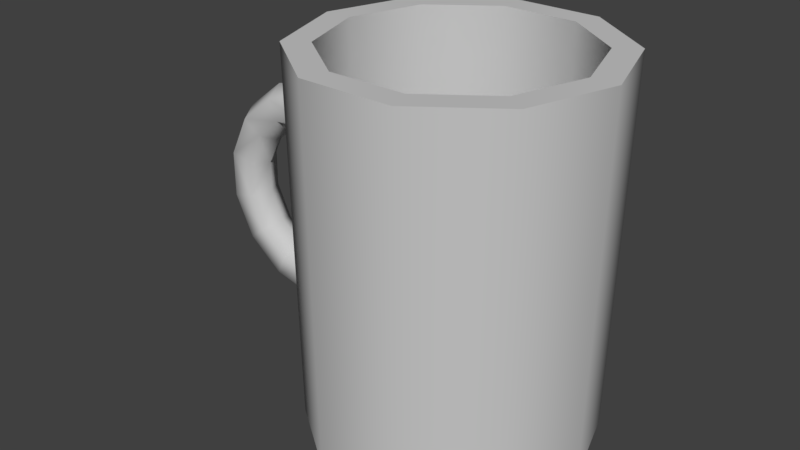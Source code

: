 # Source: mug.blend  (saved by Blender 2.79.0; exported with 4.5.12 LTS)
import bpy
from mathutils import Matrix  # noqa: F401  (used for matrix-valued properties, if any)

bpy.ops.wm.read_factory_settings(use_empty=True)
scene = bpy.context.scene
scene.name = 'Scene'

# ---- collections
col_collection_1 = bpy.data.collections.new('Collection 1'); scene.collection.children.link(col_collection_1)

# ---- materials (node trees are filled in below, after node groups)
mat_shelf = bpy.data.materials.new('shelf')
mat_shelf.alpha_threshold = 0.0
mat_shelf.use_transparent_shadow = False
mat_shelf.diffuse_color = (0.5882, 0.5882, 0.5882, 1.0)
mat_shelf.specular_color = (0.9, 0.9, 0.9)
mat_shelf.roughness = 0.5
mat_shelf.specular_intensity = 0.0

# ---- material node trees

# ---- world
world_world = bpy.data.worlds.new('World'); scene.world = world_world
world_world.color = (0.05127, 0.05127, 0.05127)
world_world.use_sun_shadow = False
world_world.sun_shadow_jitter_overblur = 0.0
world_world.cycles.sampling_method = 'MANUAL'

# ---- meshes
me_untitled_001 = bpy.data.meshes.new('Untitled.001')
me_untitled_001.from_pydata([(0.281, 2.394e-09, -5.376e-05), (0.2273, -2.82e-09, -0.1652), (0.08678, -1.381e-09, -0.2673), (-0.08688, -2.171e-08, -0.2672), (-0.2274, 2.328e-09, -0.1651), (-0.281, -2.394e-09, 5.38e-05), (-0.2273, 2.82e-09, 0.1652), (-0.08678, 1.381e-09, 0.2673), (0.08688, 2.171e-08, 0.2672), (0.2274, -2.328e-09, 0.1651), (0.2946, 0.7365, -5.636e-05), (0.2383, 0.7365, -0.1732), (0.09098, 0.7365, -0.2802), (-0.09108, 0.7365, -0.2801), (-0.2384, 0.7365, -0.1731), (-0.2946, 0.7365, 5.631e-05), (-0.2383, 0.7365, 0.1732), (-0.09098, 0.7365, 0.2802), (0.09108, 0.7365, 0.2801), (0.2384, 0.7365, 0.1731), (0.242, 0.7365, -4.629e-05), (0.1957, 0.7365, -0.1423), (0.07473, 0.7365, -0.2302), (-0.07482, 0.7365, -0.2301), (-0.1958, 0.7365, -0.1422), (-0.242, 0.7365, 4.629e-05), (-0.1957, 0.7365, 0.1423), (-0.07473, 0.7365, 0.2302), (0.07482, 0.7365, 0.2301), (0.1958, 0.7365, 0.1422), (0.2308, 0.1325, -4.411e-05), (0.1867, 0.1325, -0.1357), (0.07128, 0.1325, -0.2195), (-0.07137, 0.1325, -0.2195), (-0.1868, 0.1325, -0.1356), (-0.2308, 0.1325, 4.415e-05), (-0.1867, 0.1325, 0.1357), (-0.07128, 0.1325, 0.2195), (0.07137, 0.1325, 0.2195), (0.1868, 0.1325, 0.1356), (-0.3262, 0.5961, -0.0004027), (-0.3262, 0.574, 0.03786), (-0.3262, 0.5298, 0.03786), (-0.3262, 0.5077, -0.0004028), (-0.3262, 0.5298, -0.03867), (-0.3262, 0.574, -0.03867), (-0.2272, 0.5735, -0.0004217), (-0.2368, 0.5536, 0.03785), (-0.2559, 0.5137, 0.03785), (-0.2655, 0.4938, -0.0004144), (-0.2559, 0.5137, -0.03868), (-0.2368, 0.5536, -0.03869), (-0.2272, 0.1621, -0.0004217), (-0.2368, 0.182, 0.03785), (-0.2559, 0.2218, 0.03785), (-0.2655, 0.2417, -0.0004143), (-0.2559, 0.2218, -0.03868), (-0.2368, 0.182, -0.03869), (-0.3262, 0.1395, -0.0004027), (-0.3262, 0.1616, 0.03786), (-0.3262, 0.2057, 0.03786), (-0.3262, 0.2278, -0.0004027), (-0.3262, 0.2057, -0.03867), (-0.3262, 0.1616, -0.03867), (-0.4253, 0.1621, -0.0003838), (-0.4157, 0.182, 0.03788), (-0.3965, 0.2218, 0.03788), (-0.3869, 0.2417, -0.0003911), (-0.3965, 0.2218, -0.03866), (-0.4157, 0.182, -0.03865), (-0.5047, 0.2254, -0.0003686), (-0.4874, 0.2392, 0.0379), (-0.4529, 0.2668, 0.03789), (-0.4356, 0.2805, -0.0003818), (-0.4529, 0.2668, -0.03865), (-0.4875, 0.2392, -0.03864), (-0.5488, 0.317, -0.0003601), (-0.5273, 0.3219, 0.0379), (-0.4842, 0.3317, 0.03789), (-0.4627, 0.3366, -0.0003766), (-0.4842, 0.3317, -0.03864), (-0.5273, 0.3219, -0.03863), (-0.5488, 0.4186, -0.0003601), (-0.5273, 0.4137, 0.0379), (-0.4842, 0.4038, 0.03789), (-0.4627, 0.3989, -0.0003767), (-0.4842, 0.4038, -0.03864), (-0.5273, 0.4137, -0.03863), (-0.5047, 0.5101, -0.0003685), (-0.4874, 0.4963, 0.0379), (-0.4529, 0.4688, 0.03789), (-0.4356, 0.455, -0.0003818), (-0.4529, 0.4688, -0.03865), (-0.4875, 0.4963, -0.03864), (-0.4253, 0.5735, -0.0003838), (-0.4157, 0.5536, 0.03788), (-0.3965, 0.5137, 0.03788), (-0.3869, 0.4938, -0.0003911), (-0.3965, 0.5137, -0.03866), (-0.4157, 0.5536, -0.03865), (0.01279, 0.1325, -0.001299)], [], [(10, 1, 11), (1, 10, 0), (11, 2, 12), (2, 11, 1), (12, 2, 13), (13, 2, 3), (13, 4, 14), (4, 13, 3), (14, 4, 15), (15, 4, 5), (15, 6, 16), (6, 15, 5), (16, 7, 17), (7, 16, 6), (17, 7, 18), (18, 7, 8), (18, 9, 19), (9, 18, 8), (19, 9, 10), (10, 9, 0), (11, 20, 10), (20, 11, 21), (22, 21, 11), (11, 12, 22), (12, 13, 23), (12, 23, 22), (24, 13, 14), (13, 24, 23), (15, 24, 14), (24, 15, 25), (26, 25, 15), (15, 16, 26), (27, 16, 17), (16, 27, 26), (17, 28, 27), (28, 17, 18), (29, 28, 18), (18, 19, 29), (19, 10, 20), (19, 20, 29), (21, 31, 20), (20, 31, 30), (22, 32, 21), (21, 32, 31), (23, 32, 22), (32, 23, 33), (24, 34, 23), (23, 34, 33), (25, 34, 24), (34, 25, 35), (26, 36, 25), (25, 36, 35), (27, 37, 26), (26, 37, 36), (28, 37, 27), (37, 28, 38), (29, 39, 28), (28, 39, 38), (20, 39, 29), (39, 20, 30), (46, 40, 47), (40, 41, 47), (47, 42, 48), (42, 47, 41), (43, 49, 42), (48, 42, 49), (44, 49, 43), (49, 44, 50), (51, 44, 45), (44, 51, 50), (51, 40, 46), (40, 51, 45), (58, 53, 59), (53, 58, 52), (53, 60, 59), (60, 53, 54), (55, 60, 54), (60, 55, 61), (56, 62, 55), (55, 62, 61), (62, 57, 63), (57, 62, 56), (58, 57, 52), (57, 58, 63), (58, 65, 64), (65, 58, 59), (60, 65, 59), (65, 60, 66), (67, 60, 61), (60, 67, 66), (62, 67, 61), (67, 62, 68), (63, 69, 62), (62, 69, 68), (69, 58, 64), (58, 69, 63), (71, 64, 65), (64, 71, 70), (66, 71, 65), (71, 66, 72), (67, 73, 66), (66, 73, 72), (68, 73, 67), (73, 68, 74), (69, 75, 68), (68, 75, 74), (75, 64, 70), (64, 75, 69), (76, 71, 77), (71, 76, 70), (77, 72, 78), (72, 77, 71), (78, 72, 79), (72, 73, 79), (80, 79, 73), (80, 73, 74), (81, 74, 75), (74, 81, 80), (70, 81, 75), (81, 70, 76), (82, 77, 83), (77, 82, 76), (83, 78, 84), (78, 83, 77), (84, 78, 85), (85, 78, 79), (85, 80, 86), (80, 85, 79), (86, 80, 87), (87, 80, 81), (87, 81, 82), (82, 81, 76), (82, 89, 88), (89, 82, 83), (83, 90, 89), (90, 83, 84), (90, 85, 91), (85, 90, 84), (91, 86, 92), (86, 91, 85), (87, 92, 86), (92, 87, 93), (82, 88, 87), (93, 87, 88), (94, 89, 95), (89, 94, 88), (96, 89, 90), (89, 96, 95), (91, 96, 90), (96, 91, 97), (92, 98, 91), (97, 91, 98), (93, 98, 92), (98, 93, 99), (99, 93, 94), (93, 88, 94), (40, 95, 41), (95, 40, 94), (96, 42, 95), (41, 95, 42), (97, 42, 96), (42, 97, 43), (98, 44, 97), (97, 44, 43), (99, 44, 98), (44, 99, 45), (45, 99, 40), (99, 94, 40), (30, 31, 100), (31, 32, 100), (32, 33, 100), (33, 34, 100), (34, 35, 100), (35, 36, 100), (36, 37, 100), (37, 38, 100), (38, 39, 100), (39, 30, 100)])
me_untitled_001.polygons.foreach_set('use_smooth', [1, 1, 1, 1, 1, 1, 1, 1, 1, 1, 1, 1, 1, 1, 1, 1, 1, 1, 1, 1, 0, 0, 0, 0, 0, 0, 0, 0, 0, 0, 0, 0, 0, 0, 0, 0, 0, 0, 0, 0, 0, 0, 1, 1, 1, 1, 1, 1, 1, 1, 1, 1, 1, 1, 1, 1, 1, 1, 1, 1, 1, 1, 1, 1, 1, 1, 1, 1, 1, 1, 1, 1, 1, 1, 1, 1, 1, 1, 1, 1, 1, 1, 1, 1, 1, 1, 1, 1, 1, 1, 1, 1, 1, 1, 1, 1, 1, 1, 1, 1, 1, 1, 1, 1, 1, 1, 1, 1, 1, 1, 1, 1, 1, 1, 1, 1, 1, 1, 1, 1, 1, 1, 1, 1, 1, 1, 1, 1, 1, 1, 1, 1, 1, 1, 1, 1, 1, 1, 1, 1, 1, 1, 1, 1, 1, 1, 1, 1, 1, 1, 1, 1, 1, 1, 1, 1, 1, 1, 1, 1, 1, 1, 1, 1, 1, 1, 1, 1, 1, 0, 0, 0, 0, 0, 0, 0, 0, 0])
_uv = me_untitled_001.uv_layers.new(name='UVChannel_1')
_uv.uv.foreach_set('vector', [0.3218, 0.4753, 0.3354, 0.4109, 0.3376, 0.4749, 0.3354, 0.4109, 0.3218, 0.4753, 0.3203, 0.4113, 0.3376, 0.4749, 0.3505, 0.4103, 0.3534, 0.4743, 0.3505, 0.4103, 0.3376, 0.4749, 0.3354, 0.4109, 0.3534, 0.4743, 0.3505, 0.4103, 0.3692, 0.4734, 0.3692, 0.4734, 0.3505, 0.4103, 0.3655, 0.4095, 0.211, 0.4734, 0.2298, 0.4103, 0.2268, 0.4743, 0.2298, 0.4103, 0.211, 0.4734, 0.2147, 0.4095, 0.2268, 0.4743, 0.2298, 0.4103, 0.2427, 0.4749, 0.2427, 0.4749, 0.2298, 0.4103, 0.2448, 0.4109, 0.2427, 0.4749, 0.2599, 0.4113, 0.2585, 0.4753, 0.2599, 0.4113, 0.2427, 0.4749, 0.2448, 0.4109, 0.2585, 0.4753, 0.275, 0.4116, 0.2743, 0.4756, 0.275, 0.4116, 0.2585, 0.4753, 0.2599, 0.4113, 0.2743, 0.4756, 0.275, 0.4116, 0.2901, 0.4757, 0.2901, 0.4757, 0.275, 0.4116, 0.2901, 0.4117, 0.2901, 0.4757, 0.3052, 0.4116, 0.3059, 0.4756, 0.3052, 0.4116, 0.2901, 0.4757, 0.2901, 0.4117, 0.3059, 0.4756, 0.3052, 0.4116, 0.3218, 0.4753, 0.3218, 0.4753, 0.3052, 0.4116, 0.3203, 0.4113, 0.6254, 0.4095, 0.6113, 0.4146, 0.6096, 0.4104, 0.6113, 0.4146, 0.6254, 0.4095, 0.6242, 0.414, 0.6351, 0.421, 0.6242, 0.414, 0.6254, 0.4095, 0.6254, 0.4095, 0.6387, 0.4182, 0.6351, 0.421, 0.6387, 0.4182, 0.6444, 0.4329, 0.6398, 0.4332, 0.6387, 0.4182, 0.6398, 0.4332, 0.6351, 0.421, 0.6364, 0.4457, 0.6444, 0.4329, 0.6403, 0.4482, 0.6444, 0.4329, 0.6364, 0.4457, 0.6398, 0.4332, 0.628, 0.4582, 0.6364, 0.4457, 0.6403, 0.4482, 0.6364, 0.4457, 0.628, 0.4582, 0.6263, 0.4539, 0.6134, 0.4546, 0.6263, 0.4539, 0.628, 0.4582, 0.628, 0.4582, 0.6122, 0.459, 0.6134, 0.4546, 0.6025, 0.4475, 0.6122, 0.459, 0.5989, 0.4504, 0.6122, 0.459, 0.6025, 0.4475, 0.6134, 0.4546, 0.5989, 0.4504, 0.5978, 0.4354, 0.6025, 0.4475, 0.5978, 0.4354, 0.5989, 0.4504, 0.5932, 0.4356, 0.6012, 0.4228, 0.5978, 0.4354, 0.5932, 0.4356, 0.5932, 0.4356, 0.5973, 0.4203, 0.6012, 0.4228, 0.5973, 0.4203, 0.6096, 0.4104, 0.6113, 0.4146, 0.5973, 0.4203, 0.6113, 0.4146, 0.6012, 0.4228, 0.04597, 0.8708, 0.04776, 0.8184, 0.05896, 0.8712, 0.05896, 0.8712, 0.04776, 0.8184, 0.06016, 0.8187, 0.03298, 0.8703, 0.03538, 0.8179, 0.04597, 0.8708, 0.04597, 0.8708, 0.03538, 0.8179, 0.04776, 0.8184, 0.02, 0.8696, 0.03538, 0.8179, 0.03298, 0.8703, 0.03538, 0.8179, 0.02, 0.8696, 0.023, 0.8172, 0.1369, 0.8703, 0.1345, 0.8179, 0.1499, 0.8696, 0.1499, 0.8696, 0.1345, 0.8179, 0.1469, 0.8172, 0.1239, 0.8708, 0.1345, 0.8179, 0.1369, 0.8703, 0.1345, 0.8179, 0.1239, 0.8708, 0.1221, 0.8184, 0.1109, 0.8712, 0.1097, 0.8187, 0.1239, 0.8708, 0.1239, 0.8708, 0.1097, 0.8187, 0.1221, 0.8184, 0.09794, 0.8714, 0.09734, 0.8189, 0.1109, 0.8712, 0.1109, 0.8712, 0.09734, 0.8189, 0.1097, 0.8187, 0.08495, 0.8715, 0.09734, 0.8189, 0.09794, 0.8714, 0.09734, 0.8189, 0.08495, 0.8715, 0.08495, 0.819, 0.07195, 0.8714, 0.07255, 0.8189, 0.08495, 0.8715, 0.08495, 0.8715, 0.07255, 0.8189, 0.08495, 0.819, 0.05896, 0.8712, 0.07255, 0.8189, 0.07195, 0.8714, 0.07255, 0.8189, 0.05896, 0.8712, 0.06016, 0.8187, 0.1749, 0.7209, 0.1731, 0.7142, 0.1778, 0.7198, 0.1731, 0.7142, 0.1761, 0.7135, 0.1778, 0.7198, 0.1778, 0.7198, 0.1794, 0.713, 0.1805, 0.7183, 0.1794, 0.713, 0.1778, 0.7198, 0.1761, 0.7135, 0.1833, 0.7126, 0.1833, 0.7178, 0.1794, 0.713, 0.1805, 0.7183, 0.1794, 0.713, 0.1833, 0.7178, 0.1873, 0.7131, 0.1833, 0.7178, 0.1833, 0.7126, 0.1833, 0.7178, 0.1873, 0.7131, 0.1861, 0.7184, 0.1888, 0.7198, 0.1873, 0.7131, 0.1906, 0.7138, 0.1873, 0.7131, 0.1888, 0.7198, 0.1861, 0.7184, 0.1888, 0.7198, 0.1937, 0.7145, 0.1915, 0.7211, 0.1937, 0.7145, 0.1888, 0.7198, 0.1906, 0.7138, 0.1725, 0.6621, 0.1778, 0.6557, 0.1759, 0.6627, 0.1778, 0.6557, 0.1725, 0.6621, 0.1746, 0.6545, 0.1778, 0.6557, 0.1797, 0.6632, 0.1759, 0.6627, 0.1797, 0.6632, 0.1778, 0.6557, 0.1808, 0.6574, 0.1839, 0.6581, 0.1797, 0.6632, 0.1808, 0.6574, 0.1797, 0.6632, 0.1839, 0.6581, 0.1839, 0.6636, 0.1871, 0.6573, 0.1881, 0.6634, 0.1839, 0.6581, 0.1839, 0.6581, 0.1881, 0.6634, 0.1839, 0.6636, 0.1881, 0.6634, 0.1902, 0.6559, 0.1918, 0.6628, 0.1902, 0.6559, 0.1881, 0.6634, 0.1871, 0.6573, 0.1952, 0.6623, 0.1902, 0.6559, 0.1934, 0.6547, 0.1902, 0.6559, 0.1952, 0.6623, 0.1918, 0.6628, 0.1725, 0.6621, 0.1752, 0.6701, 0.1717, 0.6698, 0.1752, 0.6701, 0.1725, 0.6621, 0.1759, 0.6627, 0.1797, 0.6632, 0.1752, 0.6701, 0.1759, 0.6627, 0.1752, 0.6701, 0.1797, 0.6632, 0.1792, 0.6702, 0.1839, 0.6704, 0.1797, 0.6632, 0.1839, 0.6636, 0.1797, 0.6632, 0.1839, 0.6704, 0.1792, 0.6702, 0.1881, 0.6634, 0.1839, 0.6704, 0.1839, 0.6636, 0.1839, 0.6704, 0.1881, 0.6634, 0.1885, 0.6702, 0.1918, 0.6628, 0.1924, 0.6701, 0.1881, 0.6634, 0.1881, 0.6634, 0.1924, 0.6701, 0.1885, 0.6702, 0.1924, 0.6701, 0.1952, 0.6623, 0.1958, 0.67, 0.1952, 0.6623, 0.1924, 0.6701, 0.1918, 0.6628, 0.1749, 0.6776, 0.1717, 0.6698, 0.1752, 0.6701, 0.1717, 0.6698, 0.1749, 0.6776, 0.1713, 0.6775, 0.1792, 0.6702, 0.1749, 0.6776, 0.1752, 0.6701, 0.1749, 0.6776, 0.1792, 0.6702, 0.179, 0.6775, 0.1839, 0.6704, 0.1837, 0.6776, 0.1792, 0.6702, 0.1792, 0.6702, 0.1837, 0.6776, 0.179, 0.6775, 0.1885, 0.6702, 0.1837, 0.6776, 0.1839, 0.6704, 0.1837, 0.6776, 0.1885, 0.6702, 0.1886, 0.6774, 0.1924, 0.6701, 0.1924, 0.6774, 0.1885, 0.6702, 0.1885, 0.6702, 0.1924, 0.6774, 0.1886, 0.6774, 0.1924, 0.6774, 0.1958, 0.67, 0.1959, 0.6773, 0.1958, 0.67, 0.1924, 0.6774, 0.1924, 0.6701, 0.1713, 0.6851, 0.1749, 0.6776, 0.1748, 0.6851, 0.1749, 0.6776, 0.1713, 0.6851, 0.1713, 0.6775, 0.1748, 0.6851, 0.179, 0.6775, 0.1789, 0.6849, 0.179, 0.6775, 0.1748, 0.6851, 0.1749, 0.6776, 0.1789, 0.6849, 0.179, 0.6775, 0.1838, 0.6849, 0.179, 0.6775, 0.1837, 0.6776, 0.1838, 0.6849, 0.1885, 0.6848, 0.1838, 0.6849, 0.1837, 0.6776, 0.1885, 0.6848, 0.1837, 0.6776, 0.1886, 0.6774, 0.1925, 0.6847, 0.1886, 0.6774, 0.1924, 0.6774, 0.1886, 0.6774, 0.1925, 0.6847, 0.1885, 0.6848, 0.1959, 0.6773, 0.1925, 0.6847, 0.1924, 0.6774, 0.1925, 0.6847, 0.1959, 0.6773, 0.196, 0.6847, 0.1713, 0.6926, 0.1748, 0.6851, 0.1748, 0.6926, 0.1748, 0.6851, 0.1713, 0.6926, 0.1713, 0.6851, 0.1748, 0.6926, 0.1789, 0.6849, 0.1788, 0.6924, 0.1789, 0.6849, 0.1748, 0.6926, 0.1748, 0.6851, 0.1788, 0.6924, 0.1789, 0.6849, 0.1836, 0.6922, 0.1836, 0.6922, 0.1789, 0.6849, 0.1838, 0.6849, 0.1836, 0.6922, 0.1885, 0.6848, 0.1884, 0.6922, 0.1885, 0.6848, 0.1836, 0.6922, 0.1838, 0.6849, 0.1884, 0.6922, 0.1885, 0.6848, 0.1924, 0.6921, 0.1924, 0.6921, 0.1885, 0.6848, 0.1925, 0.6847, 0.1924, 0.6921, 0.1925, 0.6847, 0.1959, 0.6922, 0.1959, 0.6922, 0.1925, 0.6847, 0.196, 0.6847, 0.1713, 0.6926, 0.1749, 0.6999, 0.1716, 0.7, 0.1749, 0.6999, 0.1713, 0.6926, 0.1748, 0.6926, 0.1748, 0.6926, 0.1788, 0.6996, 0.1749, 0.6999, 0.1788, 0.6996, 0.1748, 0.6926, 0.1788, 0.6924, 0.1788, 0.6996, 0.1836, 0.6922, 0.1834, 0.6994, 0.1836, 0.6922, 0.1788, 0.6996, 0.1788, 0.6924, 0.1834, 0.6994, 0.1884, 0.6922, 0.1881, 0.6995, 0.1884, 0.6922, 0.1834, 0.6994, 0.1836, 0.6922, 0.1924, 0.6921, 0.1881, 0.6995, 0.1884, 0.6922, 0.1881, 0.6995, 0.1924, 0.6921, 0.1922, 0.6996, 0.1959, 0.6922, 0.1957, 0.6998, 0.1924, 0.6921, 0.1922, 0.6996, 0.1924, 0.6921, 0.1957, 0.6998, 0.1721, 0.7072, 0.1749, 0.6999, 0.1753, 0.7069, 0.1749, 0.6999, 0.1721, 0.7072, 0.1716, 0.7, 0.179, 0.7065, 0.1749, 0.6999, 0.1788, 0.6996, 0.1749, 0.6999, 0.179, 0.7065, 0.1753, 0.7069, 0.1834, 0.6994, 0.179, 0.7065, 0.1788, 0.6996, 0.179, 0.7065, 0.1834, 0.6994, 0.1834, 0.7063, 0.1881, 0.6995, 0.1877, 0.7066, 0.1834, 0.6994, 0.1834, 0.7063, 0.1834, 0.6994, 0.1877, 0.7066, 0.1922, 0.6996, 0.1877, 0.7066, 0.1881, 0.6995, 0.1877, 0.7066, 0.1922, 0.6996, 0.1917, 0.707, 0.1917, 0.707, 0.1922, 0.6996, 0.195, 0.7074, 0.1922, 0.6996, 0.1957, 0.6998, 0.195, 0.7074, 0.1731, 0.7142, 0.1753, 0.7069, 0.1761, 0.7135, 0.1753, 0.7069, 0.1731, 0.7142, 0.1721, 0.7072, 0.179, 0.7065, 0.1794, 0.713, 0.1753, 0.7069, 0.1761, 0.7135, 0.1753, 0.7069, 0.1794, 0.713, 0.1834, 0.7063, 0.1794, 0.713, 0.179, 0.7065, 0.1794, 0.713, 0.1834, 0.7063, 0.1833, 0.7126, 0.1877, 0.7066, 0.1873, 0.7131, 0.1834, 0.7063, 0.1834, 0.7063, 0.1873, 0.7131, 0.1833, 0.7126, 0.1917, 0.707, 0.1873, 0.7131, 0.1877, 0.7066, 0.1873, 0.7131, 0.1917, 0.707, 0.1906, 0.7138, 0.1906, 0.7138, 0.1917, 0.707, 0.1937, 0.7145, 0.1917, 0.707, 0.195, 0.7074, 0.1937, 0.7145, 0.03284, 0.8854, 0.04522, 0.8848, 0.03974, 0.9031, 0.04522, 0.8848, 0.05562, 0.8915, 0.03974, 0.9031, 0.05562, 0.8915, 0.06006, 0.9031, 0.03974, 0.9031, 0.06006, 0.9031, 0.05685, 0.9151, 0.03974, 0.9031, 0.05685, 0.9151, 0.04722, 0.9229, 0.03974, 0.9031, 0.04722, 0.9229, 0.03484, 0.9235, 0.03974, 0.9031, 0.03484, 0.9235, 0.02444, 0.9168, 0.03974, 0.9031, 0.02444, 0.9168, 0.02, 0.9052, 0.03974, 0.9031, 0.02, 0.9052, 0.02321, 0.8932, 0.03974, 0.9031, 0.02321, 0.8932, 0.03284, 0.8854, 0.03974, 0.9031])
me_untitled_001.materials.append(mat_shelf)
me_untitled_001.use_remesh_preserve_volume = False
me_untitled_001.use_remesh_preserve_attributes = False
me_untitled_001.use_mirror_vertex_groups = False
me_untitled_001.update()
me_untitled_001.normals_split_custom_set([tuple(v) for v in zip(*[iter([0.9998, -0.01845, -0.0001915, 0.8088, -0.01845, -0.5878, 0.8088, -0.01845, -0.5878, 0.8088, -0.01845, -0.5878, 0.9998, -0.01845, -0.0001915, 0.9998, -0.01845, -0.0001914, 0.8088, -0.01845, -0.5878, 0.3088, -0.01845, -0.951, 0.3088, -0.01845, -0.951, 0.3088, -0.01845, -0.951, 0.8088, -0.01845, -0.5878, 0.8088, -0.01845, -0.5878, 0.3088, -0.01845, -0.951, 0.3088, -0.01845, -0.951, -0.3091, -0.01845, -0.9508, -0.3091, -0.01845, -0.9508, 0.3088, -0.01845, -0.951, -0.3091, -0.01845, -0.9508, -0.3091, -0.01845, -0.9508, -0.809, -0.01845, -0.5875, -0.809, -0.01845, -0.5875, -0.809, -0.01845, -0.5875, -0.3091, -0.01845, -0.9508, -0.3091, -0.01845, -0.9508, -0.809, -0.01845, -0.5875, -0.809, -0.01845, -0.5875, -0.9998, -0.01845, 0.0001915, -0.9998, -0.01845, 0.0001915, -0.809, -0.01845, -0.5875, -0.9998, -0.01845, 0.0001912, -0.9998, -0.01845, 0.0001915, -0.8088, -0.01845, 0.5878, -0.8088, -0.01845, 0.5878, -0.8088, -0.01845, 0.5878, -0.9998, -0.01845, 0.0001915, -0.9998, -0.01845, 0.0001912, -0.8088, -0.01845, 0.5878, -0.3088, -0.01845, 0.951, -0.3088, -0.01845, 0.951, -0.3088, -0.01845, 0.951, -0.8088, -0.01845, 0.5878, -0.8088, -0.01845, 0.5878, -0.3088, -0.01845, 0.951, -0.3088, -0.01845, 0.951, 0.3091, -0.01845, 0.9508, 0.3091, -0.01845, 0.9508, -0.3088, -0.01845, 0.951, 0.3091, -0.01845, 0.9508, 0.3091, -0.01845, 0.9508, 0.809, -0.01845, 0.5875, 0.809, -0.01845, 0.5875, 0.809, -0.01845, 0.5875, 0.3091, -0.01845, 0.9508, 0.3091, -0.01845, 0.9508, 0.809, -0.01845, 0.5875, 0.809, -0.01845, 0.5875, 0.9998, -0.01845, -0.0001915, 0.9998, -0.01845, -0.0001915, 0.809, -0.01845, 0.5875, 0.9998, -0.01845, -0.0001914, 0.0, 1.0, 0.0, 0.0, 1.0, 0.0, 0.0, 1.0, 0.0, 0.0, 1.0, 0.0, 0.0, 1.0, 0.0, 0.0, 1.0, 0.0, 0.0, 1.0, 0.0, 0.0, 1.0, 0.0, 0.0, 1.0, 0.0, 0.0, 1.0, -8.18e-07, 0.0, 1.0, -8.18e-07, 0.0, 1.0, -8.18e-07, 0.0, 1.0, -6.135e-07, 0.0, 1.0, -6.135e-07, 0.0, 1.0, -6.135e-07, 0.0, 1.0, 0.0, 0.0, 1.0, 0.0, 0.0, 1.0, 0.0, 0.0, 1.0, 1.636e-06, 0.0, 1.0, 1.636e-06, 0.0, 1.0, 1.636e-06, 0.0, 1.0, -1.992e-06, 0.0, 1.0, -1.992e-06, 0.0, 1.0, -1.992e-06, 0.0, 1.0, 0.0, 0.0, 1.0, 0.0, 0.0, 1.0, 0.0, 0.0, 1.0, 0.0, 0.0, 1.0, 0.0, 0.0, 1.0, 0.0, 0.0, 1.0, 9.958e-07, 0.0, 1.0, 9.958e-07, 0.0, 1.0, 9.958e-07, 0.0, 1.0, -8.18e-07, 0.0, 1.0, -8.18e-07, 0.0, 1.0, -8.18e-07, 0.0, 1.0, 0.0, 0.0, 1.0, 0.0, 0.0, 1.0, 0.0, 0.0, 1.0, 0.0, 0.0, 1.0, 0.0, 0.0, 1.0, 0.0, 0.0, 1.0, 1.992e-06, 0.0, 1.0, 1.992e-06, 0.0, 1.0, 1.992e-06, 0.0, 1.0, 0.0, 0.0, 1.0, 0.0, 0.0, 1.0, 0.0, 0.0, 1.0, -7.469e-07, 0.0, 1.0, -7.469e-07, 0.0, 1.0, -7.469e-07, 0.0, 1.0, -8.18e-07, 0.0, 1.0, -8.18e-07, 0.0, 1.0, -8.18e-07, 0.0, 1.0, 0.0, 0.0, 1.0, 0.0, 0.0, 1.0, 0.0, 0.0, 1.0, 0.0, 0.0, 1.0, 0.0, 0.0, 1.0, 0.0, -0.8088, 0.0185, 0.5878, -0.8088, 0.01848, 0.5878, -0.9999, 0.01672, 0.0002139, -0.9998, 0.01848, 0.0002071, -0.8088, 0.01672, 0.5878, -0.9998, 0.01849, 0.0002071, -0.3088, 0.01849, 0.951, -0.3088, 0.01849, 0.951, -0.8088, 0.01672, 0.5879, -0.8088, 0.01672, 0.5879, -0.3088, 0.01849, 0.951, -0.8088, 0.01849, 0.5879, 0.3091, 0.01849, 0.9508, -0.3088, 0.01849, 0.951, -0.3088, 0.01849, 0.951, -0.3088, 0.01849, 0.951, 0.3091, 0.01849, 0.9508, 0.3091, 0.01849, 0.9508, 0.809, 0.01848, 0.5875, 0.809, 0.01849, 0.5875, 0.3091, 0.01849, 0.9508, 0.3091, 0.01849, 0.9508, 0.809, 0.01849, 0.5875, 0.3091, 0.01849, 0.9508, 0.9998, 0.01849, -0.0001906, 0.809, 0.01849, 0.5875, 0.809, 0.01848, 0.5875, 0.809, 0.01849, 0.5875, 0.9998, 0.01849, -0.0001906, 0.9998, 0.01849, -0.000192, 0.8088, 0.01849, -0.5878, 0.8088, 0.01849, -0.5878, 0.9998, 0.01849, -0.0001906, 0.9998, 0.01849, -0.0001906, 0.8088, 0.01849, -0.5878, 0.9998, 0.01849, -0.000192, 0.3088, 0.01848, -0.951, 0.3088, 0.01849, -0.951, 0.8088, 0.01849, -0.5878, 0.8088, 0.01849, -0.5878, 0.3088, 0.01849, -0.951, 0.8088, 0.01849, -0.5878, -0.3091, 0.01849, -0.9508, 0.3088, 0.01849, -0.951, 0.3088, 0.01848, -0.951, 0.3088, 0.01849, -0.951, -0.3091, 0.01849, -0.9508, -0.3091, 0.01848, -0.9508, -0.809, 0.01849, -0.5875, -0.809, 0.01849, -0.5875, -0.3091, 0.01849, -0.9508, -0.3091, 0.01849, -0.9508, -0.809, 0.01849, -0.5875, -0.3091, 0.01848, -0.9508, -0.9998, 0.0185, 0.0001746, -0.809, 0.01849, -0.5875, -0.809, 0.01849, -0.5875, -0.809, 0.01849, -0.5875, -0.9998, 0.0185, 0.0001746, -0.9999, 0.01672, 0.0001699, 0.2225, 0.9749, -4.258e-05, 4.808e-07, 1.0, -2.764e-07, 0.1247, 0.5455, 0.8288, 4.808e-07, 1.0, -2.764e-07, 0.0001597, 0.5498, 0.8353, 0.1247, 0.5455, 0.8288, 0.1247, 0.5455, 0.8288, 0.0001717, -0.4427, 0.8967, -0.1004, -0.4405, 0.8921, 0.0001717, -0.4427, 0.8967, 0.1247, 0.5455, 0.8288, 0.0001597, 0.5498, 0.8353, -8.289e-07, -1.0, -7.82e-07, -0.2225, -0.9749, 4.127e-05, 0.0001717, -0.4427, 0.8967, -0.1004, -0.4405, 0.8921, 0.0001717, -0.4427, 0.8967, -0.2225, -0.9749, 4.127e-05, -0.000171, -0.4427, -0.8967, -0.2225, -0.9749, 4.127e-05, -8.289e-07, -1.0, -7.82e-07, -0.2225, -0.9749, 4.127e-05, -0.000171, -0.4427, -0.8967, -0.1007, -0.4405, -0.8921, 0.1243, 0.5455, -0.8288, -0.000171, -0.4427, -0.8967, -0.0001602, 0.5498, -0.8353, -0.000171, -0.4427, -0.8967, 0.1243, 0.5455, -0.8288, -0.1007, -0.4405, -0.8921, 0.1243, 0.5455, -0.8288, 4.808e-07, 1.0, -2.764e-07, 0.2225, 0.9749, -4.258e-05, 4.808e-07, 1.0, -2.764e-07, 0.1243, 0.5455, -0.8288, -0.0001602, 0.5498, -0.8353, 2.644e-07, -1.0, -9.315e-08, 0.1247, -0.5455, 0.8288, 0.0001591, -0.5498, 0.8353, 0.1247, -0.5455, 0.8288, 2.644e-07, -1.0, -9.315e-08, 0.2225, -0.9749, -4.27e-05, 0.1247, -0.5455, 0.8288, 0.0001715, 0.4427, 0.8967, 0.0001591, -0.5498, 0.8353, 0.0001715, 0.4427, 0.8967, 0.1247, -0.5455, 0.8288, -0.1004, 0.4405, 0.8921, -0.2225, 0.9749, 4.074e-05, 0.0001715, 0.4427, 0.8967, -0.1004, 0.4405, 0.8921, 0.0001715, 0.4427, 0.8967, -0.2225, 0.9749, 4.074e-05, -2.189e-07, 1.0, 1.46e-07, -0.1007, 0.4405, -0.8921, -0.0001715, 0.4427, -0.8967, -0.2225, 0.9749, 4.074e-05, -0.2225, 0.9749, 4.074e-05, -0.0001715, 0.4427, -0.8967, -2.189e-07, 1.0, 1.46e-07, -0.0001715, 0.4427, -0.8967, 0.1243, -0.5455, -0.8288, -0.0001591, -0.5498, -0.8353, 0.1243, -0.5455, -0.8288, -0.0001715, 0.4427, -0.8967, -0.1007, 0.4405, -0.8921, 2.644e-07, -1.0, -9.315e-08, 0.1243, -0.5455, -0.8288, 0.2225, -0.9749, -4.27e-05, 0.1243, -0.5455, -0.8288, 2.644e-07, -1.0, -9.315e-08, -0.0001591, -0.5498, -0.8353, 2.644e-07, -1.0, -9.315e-08, -0.2384, -0.4953, 0.8354, -0.4339, -0.901, 8.365e-05, -0.2384, -0.4953, 0.8354, 2.644e-07, -1.0, -9.315e-08, 0.0001591, -0.5498, 0.8353, 0.0001715, 0.4427, 0.8967, -0.2384, -0.4953, 0.8354, 0.0001591, -0.5498, 0.8353, -0.2384, -0.4953, 0.8354, 0.0001715, 0.4427, 0.8967, 0.1923, 0.3989, 0.8966, 0.4339, 0.901, -8.379e-05, 0.0001715, 0.4427, 0.8967, -2.189e-07, 1.0, 1.46e-07, 0.0001715, 0.4427, 0.8967, 0.4339, 0.901, -8.379e-05, 0.1923, 0.3989, 0.8966, -0.0001715, 0.4427, -0.8967, 0.4339, 0.901, -8.379e-05, -2.189e-07, 1.0, 1.46e-07, 0.4339, 0.901, -8.379e-05, -0.0001715, 0.4427, -0.8967, 0.1919, 0.3989, -0.8967, -0.0001591, -0.5498, -0.8353, -0.2387, -0.4953, -0.8353, -0.0001715, 0.4427, -0.8967, -0.0001715, 0.4427, -0.8967, -0.2387, -0.4953, -0.8353, 0.1919, 0.3989, -0.8967, -0.2387, -0.4953, -0.8353, 2.644e-07, -1.0, -9.315e-08, -0.4339, -0.901, 8.365e-05, 2.644e-07, -1.0, -9.315e-08, -0.2387, -0.4953, -0.8353, -0.0001591, -0.5498, -0.8353, -0.4297, -0.3428, 0.8354, -0.4339, -0.901, 8.365e-05, -0.2384, -0.4953, 0.8354, -0.4339, -0.901, 8.365e-05, -0.4297, -0.3428, 0.8354, -0.7818, -0.6235, 0.0001584, 0.1923, 0.3989, 0.8966, -0.4297, -0.3428, 0.8354, -0.2384, -0.4953, 0.8354, -0.4297, -0.3428, 0.8354, 0.1923, 0.3989, 0.8966, 0.3463, 0.276, 0.8966, 0.4339, 0.901, -8.379e-05, 0.7818, 0.6235, -0.0001531, 0.1923, 0.3989, 0.8966, 0.1923, 0.3989, 0.8966, 0.7818, 0.6235, -0.0001531, 0.3463, 0.276, 0.8966, 0.1919, 0.3989, -0.8967, 0.7818, 0.6235, -0.0001531, 0.4339, 0.901, -8.379e-05, 0.7818, 0.6235, -0.0001531, 0.1919, 0.3989, -0.8967, 0.346, 0.276, -0.8967, -0.2387, -0.4953, -0.8353, -0.43, -0.3428, -0.8352, 0.1919, 0.3989, -0.8967, 0.1919, 0.3989, -0.8967, -0.43, -0.3428, -0.8352, 0.346, 0.276, -0.8967, -0.43, -0.3428, -0.8352, -0.4339, -0.901, 8.365e-05, -0.7818, -0.6235, 0.0001584, -0.4339, -0.901, 8.365e-05, -0.43, -0.3428, -0.8352, -0.2387, -0.4953, -0.8353, -0.9749, -0.2225, 0.0001798, -0.4297, -0.3428, 0.8354, -0.5358, -0.1223, 0.8354, -0.4297, -0.3428, 0.8354, -0.9749, -0.2225, 0.0001798, -0.7818, -0.6235, 0.0001584, -0.5358, -0.1223, 0.8354, 0.3463, 0.276, 0.8966, 0.4318, 0.09852, 0.8966, 0.3463, 0.276, 0.8966, -0.5358, -0.1223, 0.8354, -0.4297, -0.3428, 0.8354, 0.4318, 0.09852, 0.8966, 0.3463, 0.276, 0.8966, 0.9749, 0.2225, -0.0001834, 0.3463, 0.276, 0.8966, 0.7818, 0.6235, -0.0001531, 0.9749, 0.2225, -0.0001834, 0.4315, 0.09852, -0.8967, 0.9749, 0.2225, -0.0001834, 0.7818, 0.6235, -0.0001531, 0.4315, 0.09852, -0.8967, 0.7818, 0.6235, -0.0001531, 0.346, 0.276, -0.8967, -0.5361, -0.1223, -0.8352, 0.346, 0.276, -0.8967, -0.43, -0.3428, -0.8352, 0.346, 0.276, -0.8967, -0.5361, -0.1223, -0.8352, 0.4315, 0.09852, -0.8967, -0.7818, -0.6235, 0.0001584, -0.5361, -0.1223, -0.8352, -0.43, -0.3428, -0.8352, -0.5361, -0.1223, -0.8352, -0.7818, -0.6235, 0.0001584, -0.9749, -0.2225, 0.0001798, -0.9749, 0.2225, 0.0001808, -0.5358, -0.1223, 0.8354, -0.5358, 0.1223, 0.8354, -0.5358, -0.1223, 0.8354, -0.9749, 0.2225, 0.0001808, -0.9749, -0.2225, 0.0001798, -0.5358, 0.1223, 0.8354, 0.4318, 0.09852, 0.8966, 0.4318, -0.09852, 0.8966, 0.4318, 0.09852, 0.8966, -0.5358, 0.1223, 0.8354, -0.5358, -0.1223, 0.8354, 0.4318, -0.09852, 0.8966, 0.4318, 0.09852, 0.8966, 0.9749, -0.2225, -0.0001844, 0.9749, -0.2225, -0.0001844, 0.4318, 0.09852, 0.8966, 0.9749, 0.2225, -0.0001834, 0.9749, -0.2225, -0.0001844, 0.4315, 0.09852, -0.8967, 0.4315, -0.09852, -0.8967, 0.4315, 0.09852, -0.8967, 0.9749, -0.2225, -0.0001844, 0.9749, 0.2225, -0.0001834, 0.4315, -0.09852, -0.8967, 0.4315, 0.09852, -0.8967, -0.5361, 0.1223, -0.8352, -0.5361, 0.1223, -0.8352, 0.4315, 0.09852, -0.8967, -0.5361, -0.1223, -0.8352, -0.5361, 0.1223, -0.8352, -0.5361, -0.1223, -0.8352, -0.9749, 0.2225, 0.0001808, -0.9749, 0.2225, 0.0001808, -0.5361, -0.1223, -0.8352, -0.9749, -0.2225, 0.0001798, -0.9749, 0.2225, 0.0001808, -0.4297, 0.3428, 0.8354, -0.7818, 0.6235, 0.0001576, -0.4297, 0.3428, 0.8354, -0.9749, 0.2225, 0.0001808, -0.5358, 0.1223, 0.8354, -0.5358, 0.1223, 0.8354, 0.3463, -0.276, 0.8966, -0.4297, 0.3428, 0.8354, 0.3463, -0.276, 0.8966, -0.5358, 0.1223, 0.8354, 0.4318, -0.09852, 0.8966, 0.3463, -0.276, 0.8966, 0.9749, -0.2225, -0.0001844, 0.7818, -0.6235, -0.0001531, 0.9749, -0.2225, -0.0001844, 0.3463, -0.276, 0.8966, 0.4318, -0.09852, 0.8966, 0.7818, -0.6235, -0.0001531, 0.4315, -0.09852, -0.8967, 0.346, -0.276, -0.8967, 0.4315, -0.09852, -0.8967, 0.7818, -0.6235, -0.0001531, 0.9749, -0.2225, -0.0001844, -0.5361, 0.1223, -0.8352, 0.346, -0.276, -0.8967, 0.4315, -0.09852, -0.8967, 0.346, -0.276, -0.8967, -0.5361, 0.1223, -0.8352, -0.43, 0.3428, -0.8352, -0.9749, 0.2225, 0.0001808, -0.7818, 0.6235, 0.0001576, -0.5361, 0.1223, -0.8352, -0.43, 0.3428, -0.8352, -0.5361, 0.1223, -0.8352, -0.7818, 0.6235, 0.0001576, -0.4339, 0.901, 8.216e-05, -0.4297, 0.3428, 0.8354, -0.2384, 0.4953, 0.8354, -0.4297, 0.3428, 0.8354, -0.4339, 0.901, 8.216e-05, -0.7818, 0.6235, 0.0001576, 0.1923, -0.3989, 0.8966, -0.4297, 0.3428, 0.8354, 0.3463, -0.276, 0.8966, -0.4297, 0.3428, 0.8354, 0.1923, -0.3989, 0.8966, -0.2384, 0.4953, 0.8354, 0.7818, -0.6235, -0.0001531, 0.1923, -0.3989, 0.8966, 0.3463, -0.276, 0.8966, 0.1923, -0.3989, 0.8966, 0.7818, -0.6235, -0.0001531, 0.4339, -0.901, -8.434e-05, 0.346, -0.276, -0.8967, 0.1919, -0.3989, -0.8967, 0.7818, -0.6235, -0.0001531, 0.4339, -0.901, -8.434e-05, 0.7818, -0.6235, -0.0001531, 0.1919, -0.3989, -0.8967, -0.43, 0.3428, -0.8352, 0.1919, -0.3989, -0.8967, 0.346, -0.276, -0.8967, 0.1919, -0.3989, -0.8967, -0.43, 0.3428, -0.8352, -0.2387, 0.4953, -0.8353, -0.2387, 0.4953, -0.8353, -0.43, 0.3428, -0.8352, -0.4339, 0.901, 8.216e-05, -0.43, 0.3428, -0.8352, -0.7818, 0.6235, 0.0001576, -0.4339, 0.901, 8.216e-05, 4.808e-07, 1.0, -2.764e-07, -0.2384, 0.4953, 0.8354, 0.0001597, 0.5498, 0.8353, -0.2384, 0.4953, 0.8354, 4.808e-07, 1.0, -2.764e-07, -0.4339, 0.901, 8.216e-05, 0.1923, -0.3989, 0.8966, 0.0001717, -0.4427, 0.8967, -0.2384, 0.4953, 0.8354, 0.0001597, 0.5498, 0.8353, -0.2384, 0.4953, 0.8354, 0.0001717, -0.4427, 0.8967, 0.4339, -0.901, -8.434e-05, 0.0001717, -0.4427, 0.8967, 0.1923, -0.3989, 0.8966, 0.0001717, -0.4427, 0.8967, 0.4339, -0.901, -8.434e-05, -8.289e-07, -1.0, -7.82e-07, 0.1919, -0.3989, -0.8967, -0.000171, -0.4427, -0.8967, 0.4339, -0.901, -8.434e-05, 0.4339, -0.901, -8.434e-05, -0.000171, -0.4427, -0.8967, -8.289e-07, -1.0, -7.82e-07, -0.2387, 0.4953, -0.8353, -0.000171, -0.4427, -0.8967, 0.1919, -0.3989, -0.8967, -0.000171, -0.4427, -0.8967, -0.2387, 0.4953, -0.8353, -0.0001602, 0.5498, -0.8353, -0.0001602, 0.5498, -0.8353, -0.2387, 0.4953, -0.8353, 4.808e-07, 1.0, -2.764e-07, -0.2387, 0.4953, -0.8353, -0.4339, 0.901, 8.216e-05, 4.808e-07, 1.0, -2.764e-07, 0.0, 1.0, 0.0, 0.0, 1.0, 0.0, 0.0, 1.0, 0.0, 0.0, 1.0, -3.095e-08, 0.0, 1.0, -3.095e-08, 0.0, 1.0, -3.095e-08, 0.0, 1.0, 0.0, 0.0, 1.0, 0.0, 0.0, 1.0, 0.0, 0.0, 1.0, 0.0, 0.0, 1.0, 0.0, 0.0, 1.0, 0.0, 0.0, 1.0, 0.0, 0.0, 1.0, 0.0, 0.0, 1.0, 0.0, 0.0, 1.0, 1.125e-07, 0.0, 1.0, 1.125e-07, 0.0, 1.0, 1.125e-07, 0.0, 1.0, -1.145e-07, 0.0, 1.0, -1.145e-07, 0.0, 1.0, -1.145e-07, 0.0, 1.0, 0.0, 0.0, 1.0, 0.0, 0.0, 1.0, 0.0, 0.0, 1.0, 0.0, 0.0, 1.0, 0.0, 0.0, 1.0, 0.0, 0.0, 1.0, 0.0, 0.0, 1.0, 0.0, 0.0, 1.0, 0.0])] * 3)])

# ---- objects
ob_mug = bpy.data.objects.new('mug', me_untitled_001)

# ---- transforms, parenting, visibility, modifiers, constraints
ob_mug.location = (0.0, 0.0, 0.0)
ob_mug.delta_rotation_euler = (1.571, 0.0, 0.0)
ob_mug.color = (0.8, 0.8, 0.8, 1.0)
ob_mug.lineart.crease_threshold = 0.0

# ---- collection membership
col_collection_1.objects.link(ob_mug)

# ---- scene / render settings (as saved in the file)
scene.frame_start = 1; scene.frame_end = 250; scene.frame_set(1)
scene.render.engine = 'BLENDER_EEVEE_NEXT'
scene.render.fps = 30
scene.render.dither_intensity = 0.0
scene.cycles.use_denoising = False
scene.cycles.samples = 128
scene.cycles.sampling_pattern = 'TABULATED_SOBOL'
scene.cycles.use_adaptive_sampling = False
scene.cycles.use_light_tree = False
scene.cycles.blur_glossy = 0.0
scene.cycles.sample_clamp_indirect = 0.0
scene.view_settings.view_transform = 'Standard'
bpy.context.view_layer.update()

# ---- added for rendering (the .blend has no active camera and no usable light): camera, sun
cam_auto = bpy.data.cameras.new('AutoCamera')
cam_auto.lens = 50.0
cam_auto.sensor_width = 36.0
cam_auto.clip_end = 1000.0
ob_auto_camera = bpy.data.objects.new('AutoCamera', cam_auto)
scene.collection.objects.link(ob_auto_camera)
ob_auto_camera.location = (1.03133, -1.39014, 1.29499)
ob_auto_camera.rotation_euler = (1.09748, -7.21219e-08, 0.694738)
scene.camera = ob_auto_camera
light_auto_sun = bpy.data.lights.new('AutoSun', 'SUN')
light_auto_sun.energy = 3.0
light_auto_sun.angle = 0.0523599
ob_auto_sun = bpy.data.objects.new('AutoSun', light_auto_sun)
scene.collection.objects.link(ob_auto_sun)
ob_auto_sun.rotation_euler = (0.872665, 0.174533, 0.523599)
bpy.context.view_layer.update()
